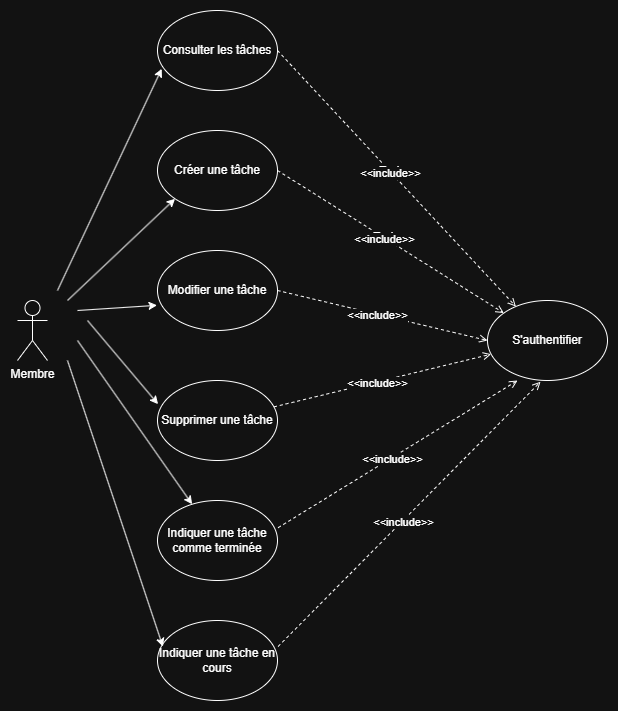

The diagram above was exported from draw.io. Its source (the exported page's mxGraphModel, read from the mxfile embedded in the PNG):
<mxGraphModel dx="1687" dy="984" grid="1" gridSize="10" guides="1" tooltips="1" connect="1" arrows="1" fold="1" page="1" pageScale="1" pageWidth="827" pageHeight="1169" math="0" shadow="0">
  <root>
    <mxCell id="0" />
    <mxCell id="1" parent="0" />
    <mxCell id="3m7l3Tb9EBSJ5FHAX5rO-5" value="Membre" style="shape=umlActor;verticalLabelPosition=bottom;verticalAlign=top;html=1;outlineConnect=0;" vertex="1" parent="1">
      <mxGeometry x="70" y="550" width="30" height="60" as="geometry" />
    </mxCell>
    <mxCell id="3m7l3Tb9EBSJ5FHAX5rO-8" value="Consulter les tâches" style="ellipse;whiteSpace=wrap;html=1;" vertex="1" parent="1">
      <mxGeometry x="210" y="260" width="120" height="80" as="geometry" />
    </mxCell>
    <mxCell id="3m7l3Tb9EBSJ5FHAX5rO-9" value="Créer une tâche" style="ellipse;whiteSpace=wrap;html=1;" vertex="1" parent="1">
      <mxGeometry x="210" y="380" width="120" height="80" as="geometry" />
    </mxCell>
    <mxCell id="3m7l3Tb9EBSJ5FHAX5rO-10" value="Modifier une tâche" style="ellipse;whiteSpace=wrap;html=1;" vertex="1" parent="1">
      <mxGeometry x="210" y="500" width="120" height="80" as="geometry" />
    </mxCell>
    <mxCell id="3m7l3Tb9EBSJ5FHAX5rO-11" value="Supprimer une tâche" style="ellipse;whiteSpace=wrap;html=1;" vertex="1" parent="1">
      <mxGeometry x="210" y="630" width="120" height="80" as="geometry" />
    </mxCell>
    <mxCell id="3m7l3Tb9EBSJ5FHAX5rO-12" value="S'authentifier" style="ellipse;whiteSpace=wrap;html=1;" vertex="1" parent="1">
      <mxGeometry x="540" y="550" width="120" height="80" as="geometry" />
    </mxCell>
    <mxCell id="3m7l3Tb9EBSJ5FHAX5rO-13" value="" style="endArrow=open;dashed=1;html=1;rounded=0;exitX=1;exitY=0.5;exitDx=0;exitDy=0;endFill=0;" edge="1" parent="1" source="3m7l3Tb9EBSJ5FHAX5rO-8" target="3m7l3Tb9EBSJ5FHAX5rO-12">
      <mxGeometry width="50" height="50" relative="1" as="geometry">
        <mxPoint x="450" y="300" as="sourcePoint" />
        <mxPoint x="500" y="250" as="targetPoint" />
      </mxGeometry>
    </mxCell>
    <mxCell id="3m7l3Tb9EBSJ5FHAX5rO-14" value="Text" style="edgeLabel;html=1;align=center;verticalAlign=middle;resizable=0;points=[];" vertex="1" connectable="0" parent="3m7l3Tb9EBSJ5FHAX5rO-13">
      <mxGeometry x="-0.0667" y="1" relative="1" as="geometry">
        <mxPoint x="-1" as="offset" />
      </mxGeometry>
    </mxCell>
    <mxCell id="3m7l3Tb9EBSJ5FHAX5rO-15" value="&amp;lt;&amp;lt;include&amp;gt;&amp;gt;" style="edgeLabel;html=1;align=center;verticalAlign=middle;resizable=0;points=[];" vertex="1" connectable="0" parent="3m7l3Tb9EBSJ5FHAX5rO-13">
      <mxGeometry x="-0.0546" y="-1" relative="1" as="geometry">
        <mxPoint as="offset" />
      </mxGeometry>
    </mxCell>
    <mxCell id="3m7l3Tb9EBSJ5FHAX5rO-16" value="" style="endArrow=open;dashed=1;html=1;rounded=0;exitX=1;exitY=0.5;exitDx=0;exitDy=0;endFill=0;" edge="1" parent="1" source="3m7l3Tb9EBSJ5FHAX5rO-9" target="3m7l3Tb9EBSJ5FHAX5rO-12">
      <mxGeometry width="50" height="50" relative="1" as="geometry">
        <mxPoint x="340" y="310" as="sourcePoint" />
        <mxPoint x="535" y="488" as="targetPoint" />
      </mxGeometry>
    </mxCell>
    <mxCell id="3m7l3Tb9EBSJ5FHAX5rO-17" value="Text" style="edgeLabel;html=1;align=center;verticalAlign=middle;resizable=0;points=[];" vertex="1" connectable="0" parent="3m7l3Tb9EBSJ5FHAX5rO-16">
      <mxGeometry x="-0.0667" y="1" relative="1" as="geometry">
        <mxPoint x="-1" as="offset" />
      </mxGeometry>
    </mxCell>
    <mxCell id="3m7l3Tb9EBSJ5FHAX5rO-18" value="&amp;lt;&amp;lt;include&amp;gt;&amp;gt;" style="edgeLabel;html=1;align=center;verticalAlign=middle;resizable=0;points=[];" vertex="1" connectable="0" parent="3m7l3Tb9EBSJ5FHAX5rO-16">
      <mxGeometry x="-0.0546" y="-1" relative="1" as="geometry">
        <mxPoint as="offset" />
      </mxGeometry>
    </mxCell>
    <mxCell id="3m7l3Tb9EBSJ5FHAX5rO-19" value="" style="endArrow=open;dashed=1;html=1;rounded=0;exitX=1;exitY=0.5;exitDx=0;exitDy=0;endFill=0;entryX=0;entryY=0.5;entryDx=0;entryDy=0;" edge="1" parent="1" source="3m7l3Tb9EBSJ5FHAX5rO-10" target="3m7l3Tb9EBSJ5FHAX5rO-12">
      <mxGeometry width="50" height="50" relative="1" as="geometry">
        <mxPoint x="340" y="430" as="sourcePoint" />
        <mxPoint x="518" y="500" as="targetPoint" />
      </mxGeometry>
    </mxCell>
    <mxCell id="3m7l3Tb9EBSJ5FHAX5rO-20" value="Text" style="edgeLabel;html=1;align=center;verticalAlign=middle;resizable=0;points=[];" vertex="1" connectable="0" parent="3m7l3Tb9EBSJ5FHAX5rO-19">
      <mxGeometry x="-0.0667" y="1" relative="1" as="geometry">
        <mxPoint x="-1" as="offset" />
      </mxGeometry>
    </mxCell>
    <mxCell id="3m7l3Tb9EBSJ5FHAX5rO-21" value="&amp;lt;&amp;lt;include&amp;gt;&amp;gt;" style="edgeLabel;html=1;align=center;verticalAlign=middle;resizable=0;points=[];" vertex="1" connectable="0" parent="3m7l3Tb9EBSJ5FHAX5rO-19">
      <mxGeometry x="-0.0546" y="-1" relative="1" as="geometry">
        <mxPoint as="offset" />
      </mxGeometry>
    </mxCell>
    <mxCell id="3m7l3Tb9EBSJ5FHAX5rO-22" value="" style="endArrow=open;dashed=1;html=1;rounded=0;endFill=0;" edge="1" parent="1" source="3m7l3Tb9EBSJ5FHAX5rO-11" target="3m7l3Tb9EBSJ5FHAX5rO-12">
      <mxGeometry width="50" height="50" relative="1" as="geometry">
        <mxPoint x="350" y="440" as="sourcePoint" />
        <mxPoint x="528" y="510" as="targetPoint" />
      </mxGeometry>
    </mxCell>
    <mxCell id="3m7l3Tb9EBSJ5FHAX5rO-23" value="Text" style="edgeLabel;html=1;align=center;verticalAlign=middle;resizable=0;points=[];" vertex="1" connectable="0" parent="3m7l3Tb9EBSJ5FHAX5rO-22">
      <mxGeometry x="-0.0667" y="1" relative="1" as="geometry">
        <mxPoint x="-1" as="offset" />
      </mxGeometry>
    </mxCell>
    <mxCell id="3m7l3Tb9EBSJ5FHAX5rO-24" value="&amp;lt;&amp;lt;include&amp;gt;&amp;gt;" style="edgeLabel;html=1;align=center;verticalAlign=middle;resizable=0;points=[];" vertex="1" connectable="0" parent="3m7l3Tb9EBSJ5FHAX5rO-22">
      <mxGeometry x="-0.0546" y="-1" relative="1" as="geometry">
        <mxPoint as="offset" />
      </mxGeometry>
    </mxCell>
    <mxCell id="3m7l3Tb9EBSJ5FHAX5rO-25" value="Indiquer une tâche comme terminée" style="ellipse;whiteSpace=wrap;html=1;" vertex="1" parent="1">
      <mxGeometry x="210" y="750" width="120" height="80" as="geometry" />
    </mxCell>
    <mxCell id="3m7l3Tb9EBSJ5FHAX5rO-26" value="Indiquer une tâche en cours" style="ellipse;whiteSpace=wrap;html=1;" vertex="1" parent="1">
      <mxGeometry x="210" y="870" width="120" height="80" as="geometry" />
    </mxCell>
    <mxCell id="3m7l3Tb9EBSJ5FHAX5rO-27" value="" style="endArrow=open;dashed=1;html=1;rounded=0;endFill=0;exitX=1.005;exitY=0.34;exitDx=0;exitDy=0;exitPerimeter=0;entryX=0.25;entryY=1;entryDx=0;entryDy=0;entryPerimeter=0;" edge="1" parent="1" source="3m7l3Tb9EBSJ5FHAX5rO-25" target="3m7l3Tb9EBSJ5FHAX5rO-12">
      <mxGeometry width="50" height="50" relative="1" as="geometry">
        <mxPoint x="326" y="655" as="sourcePoint" />
        <mxPoint x="524" y="546" as="targetPoint" />
      </mxGeometry>
    </mxCell>
    <mxCell id="3m7l3Tb9EBSJ5FHAX5rO-28" value="Text" style="edgeLabel;html=1;align=center;verticalAlign=middle;resizable=0;points=[];" vertex="1" connectable="0" parent="3m7l3Tb9EBSJ5FHAX5rO-27">
      <mxGeometry x="-0.0667" y="1" relative="1" as="geometry">
        <mxPoint x="-1" as="offset" />
      </mxGeometry>
    </mxCell>
    <mxCell id="3m7l3Tb9EBSJ5FHAX5rO-29" value="&amp;lt;&amp;lt;include&amp;gt;&amp;gt;" style="edgeLabel;html=1;align=center;verticalAlign=middle;resizable=0;points=[];" vertex="1" connectable="0" parent="3m7l3Tb9EBSJ5FHAX5rO-27">
      <mxGeometry x="-0.0546" y="-1" relative="1" as="geometry">
        <mxPoint as="offset" />
      </mxGeometry>
    </mxCell>
    <mxCell id="3m7l3Tb9EBSJ5FHAX5rO-30" value="" style="endArrow=open;dashed=1;html=1;rounded=0;endFill=0;exitX=1.005;exitY=0.325;exitDx=0;exitDy=0;exitPerimeter=0;entryX=0.442;entryY=1.016;entryDx=0;entryDy=0;entryPerimeter=0;" edge="1" parent="1" source="3m7l3Tb9EBSJ5FHAX5rO-26" target="3m7l3Tb9EBSJ5FHAX5rO-12">
      <mxGeometry width="50" height="50" relative="1" as="geometry">
        <mxPoint x="336" y="665" as="sourcePoint" />
        <mxPoint x="534" y="556" as="targetPoint" />
      </mxGeometry>
    </mxCell>
    <mxCell id="3m7l3Tb9EBSJ5FHAX5rO-31" value="Text" style="edgeLabel;html=1;align=center;verticalAlign=middle;resizable=0;points=[];" vertex="1" connectable="0" parent="3m7l3Tb9EBSJ5FHAX5rO-30">
      <mxGeometry x="-0.0667" y="1" relative="1" as="geometry">
        <mxPoint x="-1" as="offset" />
      </mxGeometry>
    </mxCell>
    <mxCell id="3m7l3Tb9EBSJ5FHAX5rO-32" value="&amp;lt;&amp;lt;include&amp;gt;&amp;gt;" style="edgeLabel;html=1;align=center;verticalAlign=middle;resizable=0;points=[];" vertex="1" connectable="0" parent="3m7l3Tb9EBSJ5FHAX5rO-30">
      <mxGeometry x="-0.0546" y="-1" relative="1" as="geometry">
        <mxPoint as="offset" />
      </mxGeometry>
    </mxCell>
    <mxCell id="3m7l3Tb9EBSJ5FHAX5rO-33" value="" style="endArrow=classic;html=1;rounded=0;entryX=0.035;entryY=0.729;entryDx=0;entryDy=0;entryPerimeter=0;" edge="1" parent="1" target="3m7l3Tb9EBSJ5FHAX5rO-8">
      <mxGeometry width="50" height="50" relative="1" as="geometry">
        <mxPoint x="110" y="540" as="sourcePoint" />
        <mxPoint x="160" y="490" as="targetPoint" />
      </mxGeometry>
    </mxCell>
    <mxCell id="3m7l3Tb9EBSJ5FHAX5rO-34" value="" style="endArrow=classic;html=1;rounded=0;entryX=0;entryY=1;entryDx=0;entryDy=0;" edge="1" parent="1" target="3m7l3Tb9EBSJ5FHAX5rO-9">
      <mxGeometry width="50" height="50" relative="1" as="geometry">
        <mxPoint x="120" y="550" as="sourcePoint" />
        <mxPoint x="224" y="328" as="targetPoint" />
      </mxGeometry>
    </mxCell>
    <mxCell id="3m7l3Tb9EBSJ5FHAX5rO-35" value="" style="endArrow=classic;html=1;rounded=0;entryX=-0.004;entryY=0.685;entryDx=0;entryDy=0;entryPerimeter=0;" edge="1" parent="1" target="3m7l3Tb9EBSJ5FHAX5rO-10">
      <mxGeometry width="50" height="50" relative="1" as="geometry">
        <mxPoint x="130" y="560" as="sourcePoint" />
        <mxPoint x="234" y="338" as="targetPoint" />
      </mxGeometry>
    </mxCell>
    <mxCell id="3m7l3Tb9EBSJ5FHAX5rO-36" value="" style="endArrow=classic;html=1;rounded=0;entryX=0.005;entryY=0.296;entryDx=0;entryDy=0;entryPerimeter=0;" edge="1" parent="1" target="3m7l3Tb9EBSJ5FHAX5rO-11">
      <mxGeometry width="50" height="50" relative="1" as="geometry">
        <mxPoint x="140" y="570" as="sourcePoint" />
        <mxPoint x="244" y="348" as="targetPoint" />
      </mxGeometry>
    </mxCell>
    <mxCell id="3m7l3Tb9EBSJ5FHAX5rO-37" value="" style="endArrow=classic;html=1;rounded=0;" edge="1" parent="1" target="3m7l3Tb9EBSJ5FHAX5rO-25">
      <mxGeometry width="50" height="50" relative="1" as="geometry">
        <mxPoint x="130" y="590" as="sourcePoint" />
        <mxPoint x="254" y="358" as="targetPoint" />
      </mxGeometry>
    </mxCell>
    <mxCell id="3m7l3Tb9EBSJ5FHAX5rO-38" value="" style="endArrow=classic;html=1;rounded=0;entryX=0.045;entryY=0.325;entryDx=0;entryDy=0;entryPerimeter=0;" edge="1" parent="1" target="3m7l3Tb9EBSJ5FHAX5rO-26">
      <mxGeometry width="50" height="50" relative="1" as="geometry">
        <mxPoint x="120" y="610" as="sourcePoint" />
        <mxPoint x="264" y="368" as="targetPoint" />
      </mxGeometry>
    </mxCell>
  </root>
</mxGraphModel>